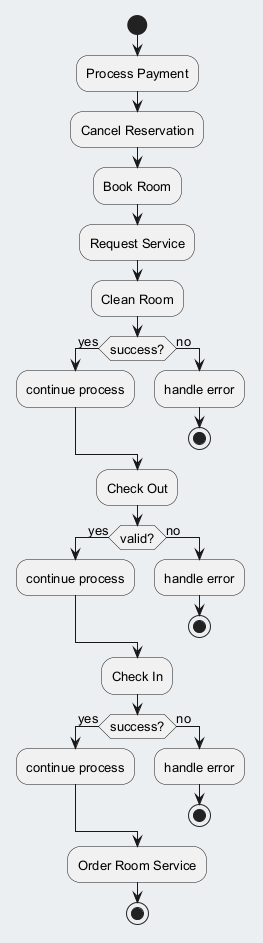

The diagram above was rendered by PlantUML. Its source (embedded in the PNG):
@startuml
skinparam backgroundColor #ECEFF1
skinparam classBackgroundColor #FFFFFF
skinparam classBorderColor #455A64
skinparam defaultFontSize 13
start
:Process Payment;
:Cancel Reservation;
:Book Room;
:Request Service;
:Clean Room;
if (success?) then (yes)
:continue process;
else (no)
:handle error;
stop
endif
:Check Out;
if (valid?) then (yes)
:continue process;
else (no)
:handle error;
stop
endif
:Check In;
if (success?) then (yes)
:continue process;
else (no)
:handle error;
stop
endif
:Order Room Service;
stop
@enduml